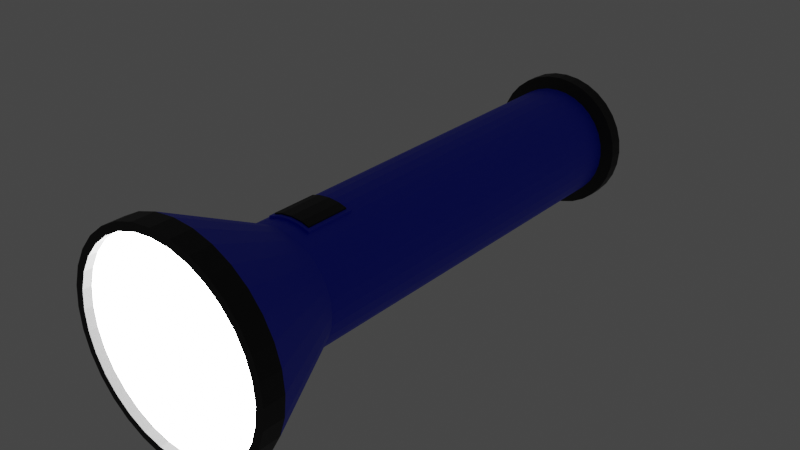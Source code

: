 # Source: Flashlight.blend  (saved by Blender 3.1.7; exported with 4.5.12 LTS)
import bpy
from mathutils import Matrix  # noqa: F401  (used for matrix-valued properties, if any)

bpy.ops.wm.read_factory_settings(use_empty=True)
scene = bpy.context.scene
scene.name = 'Scene'

# ---- collections
col_collection = bpy.data.collections.new('Collection'); scene.collection.children.link(col_collection)

# ---- materials (node trees are filled in below, after node groups)
mat_body = bpy.data.materials.new('Body')
mat_body.use_transparent_shadow = False
mat_button = bpy.data.materials.new('Button')
mat_button.use_transparent_shadow = False
mat_lamp = bpy.data.materials.new('Lamp')
mat_lamp.use_transparent_shadow = False
mat_border = bpy.data.materials.new('Border')
mat_border.use_transparent_shadow = False

# ---- material node trees
mat_body.use_nodes = True; mat_body.node_tree.nodes.clear()
_N = mat_body.node_tree.nodes; _L = mat_body.node_tree.links
n0 = _N.new('ShaderNodeBsdfPrincipled'); n0.name = 'Principled BSDF'; n0.location = (10, 300)
n0.distribution = 'GGX'
n0.subsurface_method = 'RANDOM_WALK_SKIN'
n0.inputs[0].default_value = (0.0, 0.02201, 0.8, 1.0)
n0.inputs[3].default_value = 1.45
n0.inputs[27].default_value = (0.0, 0.0, 0.0, 1.0)
n0.inputs[28].default_value = 1.0
n1 = _N.new('ShaderNodeOutputMaterial'); n1.name = 'Material Output'; n1.location = (300, 300)
_L.new(n0.outputs[0], n1.inputs[0])
n1.is_active_output = True
mat_button.use_nodes = True; mat_button.node_tree.nodes.clear()
_N = mat_button.node_tree.nodes; _L = mat_button.node_tree.links
n0 = _N.new('ShaderNodeBsdfPrincipled'); n0.name = 'Principled BSDF'; n0.location = (10, 300)
n0.distribution = 'GGX'
n0.subsurface_method = 'RANDOM_WALK_SKIN'
n0.inputs[0].default_value = (0.0, 0.0, 0.0, 1.0)
n0.inputs[3].default_value = 1.45
n0.inputs[27].default_value = (0.0, 0.0, 0.0, 1.0)
n0.inputs[28].default_value = 1.0
n1 = _N.new('ShaderNodeOutputMaterial'); n1.name = 'Material Output'; n1.location = (300, 300)
_L.new(n0.outputs[0], n1.inputs[0])
n1.is_active_output = True
mat_lamp.use_nodes = True; mat_lamp.node_tree.nodes.clear()
_N = mat_lamp.node_tree.nodes; _L = mat_lamp.node_tree.links
n0 = _N.new('ShaderNodeBsdfPrincipled'); n0.name = 'Principled BSDF'; n0.location = (10, 300)
n0.distribution = 'GGX'
n0.subsurface_method = 'RANDOM_WALK_SKIN'
n0.inputs[0].default_value = (1.0, 1.0, 1.0, 1.0)
n0.inputs[3].default_value = 1.45
n0.inputs[28].default_value = 32.2
n1 = _N.new('ShaderNodeOutputMaterial'); n1.name = 'Material Output'; n1.location = (300, 300)
_L.new(n0.outputs[0], n1.inputs[0])
n1.is_active_output = True
mat_border.use_nodes = True; mat_border.node_tree.nodes.clear()
_N = mat_border.node_tree.nodes; _L = mat_border.node_tree.links
n0 = _N.new('ShaderNodeBsdfPrincipled'); n0.name = 'Principled BSDF'; n0.location = (10, 300)
n0.distribution = 'GGX'
n0.subsurface_method = 'RANDOM_WALK_SKIN'
n0.inputs[0].default_value = (0.0, 0.0, 0.0, 1.0)
n0.inputs[3].default_value = 1.45
n0.inputs[27].default_value = (0.0, 0.0, 0.0, 1.0)
n0.inputs[28].default_value = 1.0
n1 = _N.new('ShaderNodeOutputMaterial'); n1.name = 'Material Output'; n1.location = (300, 300)
_L.new(n0.outputs[0], n1.inputs[0])
n1.is_active_output = True

# ---- world
world_world = bpy.data.worlds.new('World'); scene.world = world_world
world_world.use_nodes = True; world_world.node_tree.nodes.clear()
_N = world_world.node_tree.nodes; _L = world_world.node_tree.links
n0 = _N.new('ShaderNodeOutputWorld'); n0.name = 'World Output'; n0.location = (300, 300)
n1 = _N.new('ShaderNodeBackground'); n1.name = 'Background'; n1.location = (10, 300)
n1.inputs[0].default_value = (0.05088, 0.05088, 0.05088, 1.0)
_L.new(n1.outputs[0], n0.inputs[0])
n0.is_active_output = True
world_world.color = (0.05088, 0.05088, 0.05088)
world_world.use_sun_shadow = False
world_world.sun_shadow_jitter_overblur = 0.0

# ---- meshes
me_cylinder = bpy.data.meshes.new('Cylinder')
me_cylinder.from_pydata([(2.794e-09, 0.8, 2.812), (0.1561, 0.7846, -2.812), (0.1561, 0.7846, 2.812), (0.3061, 0.7391, -2.812), (0.3061, 0.7391, 2.812), (0.4445, 0.6652, 2.812), (0.5657, 0.5657, 2.812), (0.6652, 0.4445, 2.812), (0.7391, 0.3061, -2.812), (0.7391, 0.3061, 2.812), (0.7846, 0.1561, 2.812), (0.8, 3.957e-08, 2.812), (0.7846, -0.1561, 2.812), (0.7391, -0.3061, -2.812), (0.7391, -0.3061, 2.812), (0.6652, -0.4445, -2.812), (0.6652, -0.4445, 2.812), (0.5657, -0.5657, -2.812), (0.5657, -0.5657, 2.812), (0.4445, -0.6652, -2.812), (0.4445, -0.6652, 2.812), (0.3061, -0.7391, -2.812), (0.3061, -0.7391, 2.812), (0.1561, -0.7846, -2.812), (0.1561, -0.7846, 2.812), (-6.714e-08, -0.8, 2.812), (-0.1561, -0.7846, -2.812), (-0.1561, -0.7846, 2.812), (-0.3061, -0.7391, 2.812), (-0.4445, -0.6652, 2.812), (-0.5657, -0.5657, -2.812), (-0.5657, -0.5657, 2.812), (-0.6652, -0.4445, -2.812), (-0.6652, -0.4445, 2.812), (-0.7391, -0.3061, -2.812), (-0.7391, -0.3061, 2.812), (-0.7846, -0.1561, -2.812), (-0.7846, -0.1561, 2.812), (-0.8, -7.32e-08, -2.812), (-0.8, 8.408e-08, 2.812), (-0.7846, 0.1561, -2.812), (-0.7846, 0.1561, 2.812), (-0.7391, 0.3061, -2.812), (-0.7391, 0.3061, 2.812), (-0.6652, 0.4445, -2.812), (-0.6652, 0.4445, 2.812), (-0.5657, 0.5657, 2.812), (-0.4445, 0.6652, 2.812), (-0.3061, 0.7391, -2.812), (-0.3061, 0.7391, 2.812), (-0.1561, 0.7846, 2.812), (-2.608e-09, 0.8, -2.812), (0.4445, 0.6652, -2.812), (0.5657, 0.5657, -2.812), (0.6652, 0.4445, -2.812), (0.7846, 0.1561, -2.812), (0.8, -1.177e-07, -2.812), (0.7846, -0.1561, -2.812), (-7.255e-08, -0.8, -2.812), (-0.3061, -0.7391, -2.812), (-0.4445, -0.6652, -2.812), (-0.5657, 0.5657, -2.812), (-0.4445, 0.6652, -2.812), (-0.1561, 0.7846, -2.812), (4.898e-09, 0.9612, -2.872), (0.1875, 0.9428, -2.872), (0.3679, 0.8881, -2.872), (0.534, 0.7992, -2.872), (0.6797, 0.6797, -2.872), (0.7992, 0.534, -2.872), (0.8881, 0.3679, -2.872), (0.9428, 0.1875, -2.872), (0.9612, -1.225e-07, -2.872), (0.9428, -0.1875, -2.872), (0.8881, -0.3679, -2.872), (0.7992, -0.534, -2.872), (0.6797, -0.6797, -2.872), (0.534, -0.7992, -2.872), (0.3679, -0.8881, -2.872), (0.1875, -0.9428, -2.872), (-7.914e-08, -0.9612, -2.872), (-0.1875, -0.9428, -2.872), (-0.3679, -0.8881, -2.872), (-0.534, -0.7992, -2.872), (-0.6797, -0.6797, -2.872), (-0.7992, -0.534, -2.872), (-0.8881, -0.3679, -2.872), (-0.9428, -0.1875, -2.872), (-0.9612, -6.903e-08, -2.872), (-0.9428, 0.1875, -2.872), (-0.8881, 0.3679, -2.872), (-0.7992, 0.534, -2.872), (-0.6797, 0.6797, -2.872), (-0.534, 0.7992, -2.872), (-0.3679, 0.8881, -2.872), (-0.1875, 0.9428, -2.872), (-1.764e-08, 0.8452, -3.061), (0.1649, 0.8289, -3.061), (0.3234, 0.7808, -3.061), (0.4696, 0.7027, -3.061), (0.5976, 0.5976, -3.061), (0.7027, 0.4696, -3.061), (0.7808, 0.3234, -3.061), (0.8289, 0.1649, -3.061), (0.8452, -1.195e-07, -3.061), (0.8289, -0.1649, -3.061), (0.7808, -0.3234, -3.061), (0.7027, -0.4696, -3.061), (0.5976, -0.5976, -3.061), (0.4696, -0.7027, -3.061), (0.3234, -0.7808, -3.061), (0.1649, -0.8289, -3.061), (-6.691e-08, -0.8452, -3.061), (-0.1649, -0.8289, -3.061), (-0.3234, -0.7808, -3.061), (-0.4696, -0.7027, -3.061), (-0.5976, -0.5976, -3.061), (-0.7027, -0.4696, -3.061), (-0.7808, -0.3234, -3.061), (-0.8289, -0.1649, -3.061), (-0.8452, -6.816e-08, -3.061), (-0.8289, 0.1649, -3.061), (-0.7808, 0.3234, -3.061), (-0.7027, 0.4696, -3.061), (-0.5976, 0.5976, -3.061), (-0.4696, 0.7027, -3.061), (-0.3234, 0.7808, -3.061), (-0.1649, 0.8289, -3.061), (1.104e-08, 0.9612, -3.061), (0.1875, 0.9428, -3.061), (0.3679, 0.8881, -3.061), (0.534, 0.7992, -3.061), (0.6797, 0.6797, -3.061), (0.7992, 0.534, -3.061), (0.8881, 0.3679, -3.061), (0.9428, 0.1875, -3.061), (0.9612, -1.225e-07, -3.061), (0.9428, -0.1875, -3.061), (0.8881, -0.3679, -3.061), (0.7992, -0.534, -3.061), (0.6797, -0.6797, -3.061), (0.534, -0.7992, -3.061), (0.3679, -0.8881, -3.061), (0.1875, -0.9428, -3.061), (-7.3e-08, -0.9612, -3.061), (-0.1875, -0.9428, -3.061), (-0.3679, -0.8881, -3.061), (-0.534, -0.7992, -3.061), (-0.6797, -0.6797, -3.061), (-0.7992, -0.534, -3.061), (-0.8881, -0.3679, -3.061), (-0.9428, -0.1875, -3.061), (-0.9612, -6.903e-08, -3.061), (-0.9428, 0.1875, -3.061), (-0.8881, 0.3679, -3.061), (-0.7992, 0.534, -3.061), (-0.6797, 0.6797, -3.061), (-0.534, 0.7992, -3.061), (-0.3679, 0.8881, -3.061), (-0.1875, 0.9428, -3.061), (4.594e-09, 0.8452, -2.993), (0.1649, 0.8289, -2.993), (0.3234, 0.7808, -2.993), (0.4696, 0.7027, -2.993), (0.5976, 0.5976, -2.993), (0.7027, 0.4696, -2.993), (0.7808, 0.3234, -2.993), (0.8289, 0.1649, -2.993), (0.8452, -1.195e-07, -2.993), (0.8289, -0.1649, -2.993), (0.7808, -0.3234, -2.993), (0.7027, -0.4696, -2.993), (0.5976, -0.5976, -2.993), (0.4696, -0.7027, -2.993), (0.3234, -0.7808, -2.993), (0.1649, -0.8289, -2.993), (-4.468e-08, -0.8452, -2.993), (-0.1649, -0.8289, -2.993), (-0.3234, -0.7808, -2.993), (-0.4696, -0.7027, -2.993), (-0.5976, -0.5976, -2.993), (-0.7027, -0.4696, -2.993), (-0.7808, -0.3234, -2.993), (-0.8289, -0.1649, -2.993), (-0.8452, -6.816e-08, -2.993), (-0.8289, 0.1649, -2.993), (-0.7808, 0.3234, -2.993), (-0.7027, 0.4696, -2.993), (-0.5976, 0.5976, -2.993), (-0.4696, 0.7027, -2.993), (-0.3234, 0.7808, -2.993), (-0.1649, 0.8289, -2.993), (0.2836, 1.426, 4.18), (7.324e-08, 1.453, 4.18), (0.5562, 1.343, 4.18), (0.8075, 1.208, 4.18), (1.028, 1.028, 4.18), (1.208, 0.8075, 4.18), (1.343, 0.5562, 4.18), (1.426, 0.2836, 4.18), (1.453, 4.848e-08, 4.18), (1.426, -0.2836, 4.18), (1.343, -0.5562, 4.18), (1.208, -0.8075, 4.18), (1.028, -1.028, 4.18), (0.8075, -1.208, 4.18), (0.5562, -1.343, 4.18), (0.2836, -1.426, 4.18), (-5.382e-08, -1.453, 4.18), (-0.2836, -1.426, 4.18), (-0.5562, -1.343, 4.18), (-0.8075, -1.208, 4.18), (-1.028, -1.028, 4.18), (-1.208, -0.8075, 4.18), (-1.343, -0.5562, 4.18), (-1.426, -0.2836, 4.18), (-1.453, 1.293e-07, 4.18), (-1.426, 0.2836, 4.18), (-1.343, 0.5562, 4.18), (-1.208, 0.8075, 4.18), (-1.028, 1.028, 4.18), (-0.8075, 1.208, 4.18), (-0.5562, 1.343, 4.18), (-0.2836, 1.426, 4.18), (0.2626, 1.32, 4.476), (2.467e-08, 1.346, 4.476), (0.5152, 1.244, 4.476), (0.7479, 1.119, 4.476), (0.9519, 0.9519, 4.476), (1.119, 0.7479, 4.476), (1.244, 0.5152, 4.476), (1.32, 0.2626, 4.476), (1.346, 5.089e-08, 4.476), (1.32, -0.2626, 4.476), (1.244, -0.5152, 4.476), (1.119, -0.7479, 4.476), (0.9519, -0.9519, 4.476), (0.7479, -1.119, 4.476), (0.5152, -1.244, 4.476), (0.2626, -1.32, 4.476), (-5.465e-08, -1.346, 4.476), (-0.2626, -1.32, 4.476), (-0.5152, -1.244, 4.476), (-0.7479, -1.119, 4.476), (-0.9519, -0.9519, 4.476), (-1.119, -0.7479, 4.476), (-1.244, -0.5152, 4.476), (-1.32, -0.2626, 4.476), (-1.346, 1.293e-07, 4.476), (-1.32, 0.2626, 4.476), (-1.244, 0.5152, 4.476), (-1.119, 0.7479, 4.476), (-0.9519, 0.9519, 4.476), (-0.7479, 1.119, 4.476), (-0.5152, 1.244, 4.476), (-0.2626, 1.32, 4.476), (0.2836, 1.426, 4.476), (6.519e-08, 1.453, 4.476), (0.5562, 1.343, 4.476), (0.8075, 1.208, 4.476), (1.028, 1.028, 4.476), (1.208, 0.8075, 4.476), (1.343, 0.5562, 4.476), (1.426, 0.2836, 4.476), (1.453, 4.848e-08, 4.476), (1.426, -0.2836, 4.476), (1.343, -0.5562, 4.476), (1.208, -0.8075, 4.476), (1.028, -1.028, 4.476), (0.8075, -1.208, 4.476), (0.5562, -1.343, 4.476), (0.2836, -1.426, 4.476), (-6.187e-08, -1.453, 4.476), (-0.2836, -1.426, 4.476), (-0.5562, -1.343, 4.476), (-0.8075, -1.208, 4.476), (-1.028, -1.028, 4.476), (-1.208, -0.8075, 4.476), (-1.343, -0.5562, 4.476), (-1.426, -0.2836, 4.476), (-1.453, 1.293e-07, 4.476), (-1.426, 0.2836, 4.476), (-1.343, 0.5562, 4.476), (-1.208, 0.8075, 4.476), (-1.028, 1.028, 4.476), (-0.8075, 1.208, 4.476), (-0.5562, 1.343, 4.476), (-0.2836, 1.426, 4.476), (0.2626, 1.32, 4.354), (-1.655e-08, 1.346, 4.354), (0.5152, 1.244, 4.354), (0.7479, 1.119, 4.354), (0.9519, 0.9519, 4.354), (1.119, 0.7479, 4.354), (1.244, 0.5152, 4.354), (1.32, 0.2626, 4.354), (1.346, 5.089e-08, 4.354), (1.32, -0.2626, 4.354), (1.244, -0.5152, 4.354), (1.119, -0.7479, 4.354), (0.9519, -0.9519, 4.354), (0.7479, -1.119, 4.354), (0.5152, -1.244, 4.354), (0.2626, -1.32, 4.354), (-9.587e-08, -1.346, 4.354), (-0.2626, -1.32, 4.354), (-0.5152, -1.244, 4.354), (-0.7479, -1.119, 4.354), (-0.9519, -0.9519, 4.354), (-1.119, -0.7479, 4.354), (-1.244, -0.5152, 4.354), (-1.32, -0.2626, 4.354), (-1.346, 1.293e-07, 4.354), (-1.32, 0.2626, 4.354), (-1.244, 0.5152, 4.354), (-1.119, 0.7479, 4.354), (-0.9519, 0.9519, 4.354), (-0.7479, 1.119, 4.354), (-0.5152, 1.244, 4.354), (-0.2626, 1.32, 4.354), (0.1561, 0.7846, 2.629), (0.1561, 0.7846, 1.928), (0.3061, 0.7391, 2.629), (0.3061, 0.7391, 1.928), (-0.3061, 0.7391, 2.629), (-0.3061, 0.7391, 1.928), (7.632e-10, 0.8, 1.928), (2.564e-09, 0.8, 2.629), (-0.1561, 0.7846, 2.629), (-0.1561, 0.7846, 1.928), (0.1561, 0.8192, 2.629), (0.1561, 0.8192, 1.928), (0.2627, 0.7868, 2.583), (0.2627, 0.7868, 1.973), (-0.2627, 0.7868, 2.583), (-0.2627, 0.7868, 1.973), (4.323e-09, 0.8345, 1.928), (6.124e-09, 0.8345, 2.629), (-0.1561, 0.8192, 2.583), (-0.1561, 0.8192, 1.928), (0.3061, 0.7737, 2.629), (0.3061, 0.7737, 1.928), (-0.3061, 0.7737, 2.629), (-0.3061, 0.7737, 1.928), (-0.1561, 0.8192, 1.973), (4.323e-09, 0.8345, 1.973), (-0.1561, 0.8192, 2.629), (6.124e-09, 0.8345, 2.583), (0.1561, 0.8192, 1.973), (0.1561, 0.8192, 2.583), (0.1561, 0.8375, 2.583), (0.1561, 0.8375, 1.973), (4.953e-09, 0.8529, 1.973), (6.754e-09, 0.8529, 2.583), (-0.1561, 0.8375, 2.583), (-0.1561, 0.8375, 1.973), (0.2627, 0.8052, 2.583), (0.2627, 0.8052, 1.973), (-0.2627, 0.8052, 2.583), (-0.2627, 0.8052, 1.973)], [], [(327, 0, 2, 320), (320, 2, 4, 322), (18, 16, 203, 204), (324, 49, 50, 328), (328, 50, 0, 327), (58, 26, 81, 80), (88, 89, 153, 152), (52, 53, 68, 67), (48, 63, 95, 94), (26, 59, 82, 81), (53, 54, 69, 68), (63, 51, 64, 95), (59, 60, 83, 82), (54, 8, 70, 69), (60, 30, 84, 83), (8, 55, 71, 70), (30, 32, 85, 84), (55, 56, 72, 71), (32, 34, 86, 85), (56, 57, 73, 72), (34, 36, 87, 86), (57, 13, 74, 73), (36, 38, 88, 87), (13, 15, 75, 74), (38, 40, 89, 88), (15, 17, 76, 75), (40, 42, 90, 89), (17, 19, 77, 76), (42, 44, 91, 90), (19, 21, 78, 77), (51, 1, 65, 64), (44, 61, 92, 91), (21, 23, 79, 78), (1, 3, 66, 65), (61, 62, 93, 92), (23, 58, 80, 79), (3, 52, 67, 66), (62, 48, 94, 93), (111, 112, 176, 175), (75, 76, 140, 139), (89, 90, 154, 153), (76, 77, 141, 140), (90, 91, 155, 154), (77, 78, 142, 141), (64, 65, 129, 128), (91, 92, 156, 155), (78, 79, 143, 142), (65, 66, 130, 129), (92, 93, 157, 156), (79, 80, 144, 143), (66, 67, 131, 130), (93, 94, 158, 157), (80, 81, 145, 144), (67, 68, 132, 131), (94, 95, 159, 158), (81, 82, 146, 145), (68, 69, 133, 132), (95, 64, 128, 159), (82, 83, 147, 146), (69, 70, 134, 133), (83, 84, 148, 147), (70, 71, 135, 134), (84, 85, 149, 148), (71, 72, 136, 135), (85, 86, 150, 149), (72, 73, 137, 136), (86, 87, 151, 150), (73, 74, 138, 137), (87, 88, 152, 151), (74, 75, 139, 138), (97, 96, 128, 129), (98, 97, 129, 130), (99, 98, 130, 131), (100, 99, 131, 132), (101, 100, 132, 133), (102, 101, 133, 134), (103, 102, 134, 135), (104, 103, 135, 136), (105, 104, 136, 137), (106, 105, 137, 138), (107, 106, 138, 139), (108, 107, 139, 140), (109, 108, 140, 141), (110, 109, 141, 142), (111, 110, 142, 143), (112, 111, 143, 144), (113, 112, 144, 145), (114, 113, 145, 146), (115, 114, 146, 147), (116, 115, 147, 148), (117, 116, 148, 149), (118, 117, 149, 150), (119, 118, 150, 151), (120, 119, 151, 152), (121, 120, 152, 153), (122, 121, 153, 154), (123, 122, 154, 155), (124, 123, 155, 156), (125, 124, 156, 157), (126, 125, 157, 158), (127, 126, 158, 159), (96, 127, 159, 128), (160, 161, 162, 163, 164, 165, 166, 167, 168, 169, 170, 171, 172, 173, 174, 175, 176, 177, 178, 179, 180, 181, 182, 183, 184, 185, 186, 187, 188, 189, 190, 191), (98, 99, 163, 162), (125, 126, 190, 189), (112, 113, 177, 176), (99, 100, 164, 163), (126, 127, 191, 190), (113, 114, 178, 177), (100, 101, 165, 164), (127, 96, 160, 191), (114, 115, 179, 178), (101, 102, 166, 165), (115, 116, 180, 179), (102, 103, 167, 166), (116, 117, 181, 180), (103, 104, 168, 167), (117, 118, 182, 181), (104, 105, 169, 168), (118, 119, 183, 182), (105, 106, 170, 169), (119, 120, 184, 183), (106, 107, 171, 170), (120, 121, 185, 184), (107, 108, 172, 171), (121, 122, 186, 185), (108, 109, 173, 172), (122, 123, 187, 186), (109, 110, 174, 173), (96, 97, 161, 160), (123, 124, 188, 187), (110, 111, 175, 174), (97, 98, 162, 161), (124, 125, 189, 188), (214, 213, 277, 278), (33, 31, 212, 213), (49, 47, 221, 222), (11, 10, 199, 200), (27, 25, 208, 209), (43, 41, 217, 218), (6, 5, 195, 196), (20, 18, 204, 205), (35, 33, 213, 214), (50, 49, 222, 223), (12, 11, 200, 201), (28, 27, 209, 210), (45, 43, 218, 219), (7, 6, 196, 197), (22, 20, 205, 206), (37, 35, 214, 215), (2, 0, 193, 192), (0, 50, 223, 193), (14, 12, 201, 202), (29, 28, 210, 211), (46, 45, 219, 220), (9, 7, 197, 198), (24, 22, 206, 207), (39, 37, 215, 216), (4, 2, 192, 194), (16, 14, 202, 203), (31, 29, 211, 212), (47, 46, 220, 221), (10, 9, 198, 199), (25, 24, 207, 208), (41, 39, 216, 217), (5, 4, 194, 195), (237, 236, 300, 301), (201, 200, 264, 265), (215, 214, 278, 279), (202, 201, 265, 266), (216, 215, 279, 280), (203, 202, 266, 267), (217, 216, 280, 281), (204, 203, 267, 268), (218, 217, 281, 282), (205, 204, 268, 269), (219, 218, 282, 283), (206, 205, 269, 270), (192, 193, 257, 256), (220, 219, 283, 284), (207, 206, 270, 271), (194, 192, 256, 258), (221, 220, 284, 285), (208, 207, 271, 272), (195, 194, 258, 259), (222, 221, 285, 286), (209, 208, 272, 273), (196, 195, 259, 260), (223, 222, 286, 287), (210, 209, 273, 274), (197, 196, 260, 261), (193, 223, 287, 257), (211, 210, 274, 275), (198, 197, 261, 262), (212, 211, 275, 276), (199, 198, 262, 263), (213, 212, 276, 277), (200, 199, 263, 264), (225, 224, 256, 257), (224, 226, 258, 256), (226, 227, 259, 258), (227, 228, 260, 259), (228, 229, 261, 260), (229, 230, 262, 261), (230, 231, 263, 262), (231, 232, 264, 263), (232, 233, 265, 264), (233, 234, 266, 265), (234, 235, 267, 266), (235, 236, 268, 267), (236, 237, 269, 268), (237, 238, 270, 269), (238, 239, 271, 270), (239, 240, 272, 271), (240, 241, 273, 272), (241, 242, 274, 273), (242, 243, 275, 274), (243, 244, 276, 275), (244, 245, 277, 276), (245, 246, 278, 277), (246, 247, 279, 278), (247, 248, 280, 279), (248, 249, 281, 280), (249, 250, 282, 281), (250, 251, 283, 282), (251, 252, 284, 283), (252, 253, 285, 284), (253, 254, 286, 285), (254, 255, 287, 286), (255, 225, 257, 287), (288, 289, 319, 318, 317, 316, 315, 314, 313, 312, 311, 310, 309, 308, 307, 306, 305, 304, 303, 302, 301, 300, 299, 298, 297, 296, 295, 294, 293, 292, 291, 290), (251, 250, 314, 315), (238, 237, 301, 302), (224, 225, 289, 288), (252, 251, 315, 316), (239, 238, 302, 303), (226, 224, 288, 290), (253, 252, 316, 317), (240, 239, 303, 304), (227, 226, 290, 291), (254, 253, 317, 318), (241, 240, 304, 305), (228, 227, 291, 292), (255, 254, 318, 319), (242, 241, 305, 306), (229, 228, 292, 293), (225, 255, 319, 289), (243, 242, 306, 307), (230, 229, 293, 294), (244, 243, 307, 308), (231, 230, 294, 295), (245, 244, 308, 309), (232, 231, 295, 296), (246, 245, 309, 310), (233, 232, 296, 297), (247, 246, 310, 311), (234, 233, 297, 298), (248, 247, 311, 312), (235, 234, 298, 299), (249, 248, 312, 313), (236, 235, 299, 300), (250, 249, 313, 314), (63, 329, 326, 51), (325, 324, 342, 343), (48, 325, 329, 63), (326, 329, 339, 336), (62, 47, 49, 324, 325, 48), (61, 46, 47, 62), (44, 45, 46, 61), (42, 43, 45, 44), (40, 41, 43, 42), (38, 39, 41, 40), (36, 37, 39, 38), (34, 35, 37, 36), (32, 33, 35, 34), (30, 31, 33, 32), (60, 29, 31, 30), (59, 28, 29, 60), (26, 27, 28, 59), (58, 25, 27, 26), (23, 24, 25, 58), (21, 22, 24, 23), (19, 20, 22, 21), (17, 18, 20, 19), (15, 16, 18, 17), (13, 14, 16, 15), (57, 12, 14, 13), (56, 11, 12, 57), (55, 10, 11, 56), (8, 9, 10, 55), (54, 7, 9, 8), (53, 6, 7, 54), (52, 5, 6, 53), (323, 322, 4, 5, 52, 3), (1, 321, 323, 3), (320, 322, 340, 330), (51, 326, 321, 1), (324, 328, 346, 342), (338, 347, 353, 354), (333, 348, 351, 357), (347, 349, 350, 353), (345, 344, 355, 352), (322, 323, 341, 340), (321, 326, 336, 331), (328, 327, 337, 346), (327, 320, 330, 337), (329, 325, 343, 339), (323, 321, 331, 341), (333, 332, 340, 341), (334, 335, 343, 342), (344, 345, 336, 339), (347, 338, 346, 337), (335, 344, 339, 343), (338, 334, 342, 346), (348, 333, 341, 331), (332, 349, 330, 340), (345, 348, 331, 336), (349, 347, 337, 330), (355, 354, 353, 352), (359, 358, 354, 355), (351, 350, 356, 357), (352, 353, 350, 351), (332, 333, 357, 356), (349, 332, 356, 350), (344, 335, 359, 355), (335, 334, 358, 359), (348, 345, 352, 351), (334, 338, 354, 358)])
me_cylinder.polygons.foreach_set('material_index', [0, 0, 0, 0, 0, 3, 3, 3, 3, 3, 3, 3, 3, 3, 3, 3, 3, 3, 3, 3, 3, 3, 3, 3, 3, 3, 3, 3, 3, 3, 3, 3, 3, 3, 3, 3, 3, 3, 3, 3, 3, 3, 3, 3, 3, 3, 3, 3, 3, 3, 3, 3, 3, 3, 3, 3, 3, 3, 3, 3, 3, 3, 3, 3, 3, 3, 3, 3, 3, 3, 3, 3, 3, 3, 3, 3, 3, 3, 3, 3, 3, 3, 3, 3, 3, 3, 3, 3, 3, 3, 3, 3, 3, 3, 3, 3, 3, 3, 3, 3, 3, 3, 0, 3, 3, 3, 3, 3, 3, 3, 3, 3, 3, 3, 3, 3, 3, 3, 3, 3, 3, 3, 3, 3, 3, 3, 3, 3, 3, 3, 3, 3, 3, 3, 3, 0, 0, 0, 0, 0, 0, 0, 0, 0, 0, 0, 0, 0, 0, 0, 0, 0, 0, 0, 0, 0, 0, 0, 0, 0, 0, 0, 0, 0, 0, 0, 3, 3, 3, 3, 3, 3, 3, 3, 3, 3, 3, 3, 3, 3, 3, 3, 3, 3, 3, 3, 3, 3, 3, 3, 3, 3, 3, 3, 3, 3, 3, 3, 3, 3, 3, 3, 3, 3, 3, 3, 3, 3, 3, 3, 3, 3, 3, 3, 3, 3, 3, 3, 3, 3, 3, 3, 3, 3, 3, 3, 3, 3, 3, 3, 2, 3, 3, 3, 3, 3, 3, 3, 3, 3, 3, 3, 3, 3, 3, 3, 3, 3, 3, 3, 3, 3, 3, 3, 3, 3, 3, 3, 3, 3, 3, 3, 0, 0, 0, 0, 0, 0, 0, 0, 0, 0, 0, 0, 0, 0, 0, 0, 0, 0, 0, 0, 0, 0, 0, 0, 0, 0, 0, 0, 0, 0, 0, 0, 0, 0, 0, 0, 1, 1, 1, 1, 0, 0, 0, 0, 0, 0, 0, 0, 0, 0, 0, 0, 0, 0, 0, 0, 1, 1, 1, 1, 1, 1, 1, 1, 1, 1])
_uv = me_cylinder.uv_layers.new(name='UVMap')
_uv.uv.foreach_set('vector', [1.0, 0.9787, 1.0, 1.0, 0.9688, 1.0, 0.9688, 0.9787, 0.9688, 0.9787, 0.9688, 1.0, 0.9375, 1.0, 0.9375, 0.9787, 0.625, 1.0, 0.6562, 1.0, 0.6562, 1.0, 0.625, 1.0, 0.0625, 0.9787, 0.0625, 1.0, 0.03125, 1.0, 0.03125, 0.9787, 0.03125, 0.9787, 0.03125, 1.0, 0.0, 1.0, 0.0, 0.9787, 0.5, 0.5, 0.4688, 0.5, 0.4688, 0.5, 0.5, 0.5, 0.25, 0.5, 0.2188, 0.5, 0.2188, 0.5, 0.25, 0.5, 0.9062, 0.5, 0.875, 0.5, 0.875, 0.5, 0.9062, 0.5, 0.0625, 0.5, 0.03125, 0.5, 0.03125, 0.5, 0.0625, 0.5, 0.4688, 0.5, 0.4375, 0.5, 0.4375, 0.5, 0.4688, 0.5, 0.875, 0.5, 0.8438, 0.5, 0.8438, 0.5, 0.875, 0.5, 0.03125, 0.5, 0.0, 0.5, 0.0, 0.5, 0.03125, 0.5, 0.4375, 0.5, 0.4062, 0.5, 0.4062, 0.5, 0.4375, 0.5, 0.8438, 0.5, 0.8125, 0.5, 0.8125, 0.5, 0.8438, 0.5, 0.4062, 0.5, 0.375, 0.5, 0.375, 0.5, 0.4062, 0.5, 0.8125, 0.5, 0.7812, 0.5, 0.7812, 0.5, 0.8125, 0.5, 0.375, 0.5, 0.3438, 0.5, 0.3438, 0.5, 0.375, 0.5, 0.7812, 0.5, 0.75, 0.5, 0.75, 0.5, 0.7812, 0.5, 0.3438, 0.5, 0.3125, 0.5, 0.3125, 0.5, 0.3438, 0.5, 0.75, 0.5, 0.7188, 0.5, 0.7188, 0.5, 0.75, 0.5, 0.3125, 0.5, 0.2812, 0.5, 0.2812, 0.5, 0.3125, 0.5, 0.7188, 0.5, 0.6875, 0.5, 0.6875, 0.5, 0.7188, 0.5, 0.2812, 0.5, 0.25, 0.5, 0.25, 0.5, 0.2812, 0.5, 0.6875, 0.5, 0.6562, 0.5, 0.6562, 0.5, 0.6875, 0.5, 0.25, 0.5, 0.2188, 0.5, 0.2188, 0.5, 0.25, 0.5, 0.6562, 0.5, 0.625, 0.5, 0.625, 0.5, 0.6562, 0.5, 0.2188, 0.5, 0.1875, 0.5, 0.1875, 0.5, 0.2188, 0.5, 0.625, 0.5, 0.5938, 0.5, 0.5938, 0.5, 0.625, 0.5, 0.1875, 0.5, 0.1562, 0.5, 0.1562, 0.5, 0.1875, 0.5, 0.5938, 0.5, 0.5625, 0.5, 0.5625, 0.5, 0.5938, 0.5, 1.0, 0.5, 0.9688, 0.5, 0.9688, 0.5, 1.0, 0.5, 0.1562, 0.5, 0.125, 0.5, 0.125, 0.5, 0.1562, 0.5, 0.5625, 0.5, 0.5312, 0.5, 0.5312, 0.5, 0.5625, 0.5, 0.9688, 0.5, 0.9375, 0.5, 0.9375, 0.5, 0.9688, 0.5, 0.125, 0.5, 0.09375, 0.5, 0.09375, 0.5, 0.125, 0.5, 0.5312, 0.5, 0.5, 0.5, 0.5, 0.5, 0.5312, 0.5, 0.9375, 0.5, 0.9062, 0.5, 0.9062, 0.5, 0.9375, 0.5, 0.09375, 0.5, 0.0625, 0.5, 0.0625, 0.5, 0.09375, 0.5, 0.7912, 0.04303, 0.75, 0.03898, 0.75, 0.03898, 0.7912, 0.04303, 0.6562, 0.5, 0.625, 0.5, 0.625, 0.5, 0.6562, 0.5, 0.2188, 0.5, 0.1875, 0.5, 0.1875, 0.5, 0.2188, 0.5, 0.625, 0.5, 0.5938, 0.5, 0.5938, 0.5, 0.625, 0.5, 0.1875, 0.5, 0.1562, 0.5, 0.1562, 0.5, 0.1875, 0.5, 0.5938, 0.5, 0.5625, 0.5, 0.5625, 0.5, 0.5938, 0.5, 1.0, 0.5, 0.9688, 0.5, 0.9688, 0.5, 1.0, 0.5, 0.1562, 0.5, 0.125, 0.5, 0.125, 0.5, 0.1562, 0.5, 0.5625, 0.5, 0.5312, 0.5, 0.5312, 0.5, 0.5625, 0.5, 0.9688, 0.5, 0.9375, 0.5, 0.9375, 0.5, 0.9688, 0.5, 0.125, 0.5, 0.09375, 0.5, 0.09375, 0.5, 0.125, 0.5, 0.5312, 0.5, 0.5, 0.5, 0.5, 0.5, 0.5312, 0.5, 0.9375, 0.5, 0.9062, 0.5, 0.9062, 0.5, 0.9375, 0.5, 0.09375, 0.5, 0.0625, 0.5, 0.0625, 0.5, 0.09375, 0.5, 0.5, 0.5, 0.4688, 0.5, 0.4688, 0.5, 0.5, 0.5, 0.9062, 0.5, 0.875, 0.5, 0.875, 0.5, 0.9062, 0.5, 0.0625, 0.5, 0.03125, 0.5, 0.03125, 0.5, 0.0625, 0.5, 0.4688, 0.5, 0.4375, 0.5, 0.4375, 0.5, 0.4688, 0.5, 0.875, 0.5, 0.8438, 0.5, 0.8438, 0.5, 0.875, 0.5, 0.03125, 0.5, 0.0, 0.5, 0.0, 0.5, 0.03125, 0.5, 0.4375, 0.5, 0.4062, 0.5, 0.4062, 0.5, 0.4375, 0.5, 0.8438, 0.5, 0.8125, 0.5, 0.8125, 0.5, 0.8438, 0.5, 0.4062, 0.5, 0.375, 0.5, 0.375, 0.5, 0.4062, 0.5, 0.8125, 0.5, 0.7812, 0.5, 0.7812, 0.5, 0.8125, 0.5, 0.375, 0.5, 0.3438, 0.5, 0.3438, 0.5, 0.375, 0.5, 0.7812, 0.5, 0.75, 0.5, 0.75, 0.5, 0.7812, 0.5, 0.3438, 0.5, 0.3125, 0.5, 0.3125, 0.5, 0.3438, 0.5, 0.75, 0.5, 0.7188, 0.5, 0.7188, 0.5, 0.75, 0.5, 0.3125, 0.5, 0.2812, 0.5, 0.2812, 0.5, 0.3125, 0.5, 0.7188, 0.5, 0.6875, 0.5, 0.6875, 0.5, 0.7188, 0.5, 0.2812, 0.5, 0.25, 0.5, 0.25, 0.5, 0.2812, 0.5, 0.6875, 0.5, 0.6562, 0.5, 0.6562, 0.5, 0.6875, 0.5, 0.7912, 0.457, 0.75, 0.461, 0.75, 0.49, 0.7968, 0.4854, 0.8308, 0.445, 0.7912, 0.457, 0.7968, 0.4854, 0.8418, 0.4717, 0.8672, 0.4255, 0.8308, 0.445, 0.8418, 0.4717, 0.8833, 0.4496, 0.8992, 0.3992, 0.8672, 0.4255, 0.8833, 0.4496, 0.9197, 0.4197, 0.9255, 0.3672, 0.8992, 0.3992, 0.9197, 0.4197, 0.9496, 0.3833, 0.945, 0.3308, 0.9255, 0.3672, 0.9496, 0.3833, 0.9717, 0.3418, 0.957, 0.2912, 0.945, 0.3308, 0.9717, 0.3418, 0.9854, 0.2968, 0.961, 0.25, 0.957, 0.2912, 0.9854, 0.2968, 0.99, 0.25, 0.957, 0.2088, 0.961, 0.25, 0.99, 0.25, 0.9854, 0.2032, 0.945, 0.1692, 0.957, 0.2088, 0.9854, 0.2032, 0.9717, 0.1582, 0.9255, 0.1328, 0.945, 0.1692, 0.9717, 0.1582, 0.9496, 0.1167, 0.8992, 0.1008, 0.9255, 0.1328, 0.9496, 0.1167, 0.9197, 0.08029, 0.8672, 0.07454, 0.8992, 0.1008, 0.9197, 0.08029, 0.8833, 0.05045, 0.8308, 0.05504, 0.8672, 0.07454, 0.8833, 0.05045, 0.8418, 0.02827, 0.7912, 0.04303, 0.8308, 0.05504, 0.8418, 0.02827, 0.7968, 0.01461, 0.75, 0.03898, 0.7912, 0.04303, 0.7968, 0.01461, 0.75, 0.01, 0.7088, 0.04303, 0.75, 0.03898, 0.75, 0.01, 0.7032, 0.01461, 0.6692, 0.05504, 0.7088, 0.04303, 0.7032, 0.01461, 0.6582, 0.02827, 0.6328, 0.07454, 0.6692, 0.05504, 0.6582, 0.02827, 0.6167, 0.05045, 0.6008, 0.1008, 0.6328, 0.07454, 0.6167, 0.05045, 0.5803, 0.08029, 0.5745, 0.1328, 0.6008, 0.1008, 0.5803, 0.08029, 0.5504, 0.1167, 0.555, 0.1692, 0.5745, 0.1328, 0.5504, 0.1167, 0.5283, 0.1582, 0.543, 0.2088, 0.555, 0.1692, 0.5283, 0.1582, 0.5146, 0.2032, 0.539, 0.25, 0.543, 0.2088, 0.5146, 0.2032, 0.51, 0.25, 0.543, 0.2912, 0.539, 0.25, 0.51, 0.25, 0.5146, 0.2968, 0.555, 0.3308, 0.543, 0.2912, 0.5146, 0.2968, 0.5283, 0.3418, 0.5745, 0.3672, 0.555, 0.3308, 0.5283, 0.3418, 0.5504, 0.3833, 0.6008, 0.3992, 0.5745, 0.3672, 0.5504, 0.3833, 0.5803, 0.4197, 0.6328, 0.4255, 0.6008, 0.3992, 0.5803, 0.4197, 0.6167, 0.4496, 0.6692, 0.445, 0.6328, 0.4255, 0.6167, 0.4496, 0.6582, 0.4717, 0.7088, 0.457, 0.6692, 0.445, 0.6582, 0.4717, 0.7032, 0.4854, 0.75, 0.461, 0.7088, 0.457, 0.7032, 0.4854, 0.75, 0.49, 0.75, 0.461, 0.7912, 0.457, 0.8308, 0.445, 0.8672, 0.4255, 0.8992, 0.3992, 0.9255, 0.3672, 0.945, 0.3308, 0.957, 0.2912, 0.961, 0.25, 0.957, 0.2088, 0.945, 0.1692, 0.9255, 0.1328, 0.8992, 0.1008, 0.8672, 0.07454, 0.8308, 0.05504, 0.7912, 0.04303, 0.75, 0.03898, 0.7088, 0.04303, 0.6692, 0.05504, 0.6328, 0.07454, 0.6008, 0.1008, 0.5745, 0.1328, 0.555, 0.1692, 0.543, 0.2088, 0.539, 0.25, 0.543, 0.2912, 0.555, 0.3308, 0.5745, 0.3672, 0.6008, 0.3992, 0.6328, 0.4255, 0.6692, 0.445, 0.7088, 0.457, 0.8308, 0.445, 0.8672, 0.4255, 0.8672, 0.4255, 0.8308, 0.445, 0.6328, 0.4255, 0.6692, 0.445, 0.6692, 0.445, 0.6328, 0.4255, 0.75, 0.03898, 0.7088, 0.04303, 0.7088, 0.04303, 0.75, 0.03898, 0.8672, 0.4255, 0.8992, 0.3992, 0.8992, 0.3992, 0.8672, 0.4255, 0.6692, 0.445, 0.7088, 0.457, 0.7088, 0.457, 0.6692, 0.445, 0.7088, 0.04303, 0.6692, 0.05504, 0.6692, 0.05504, 0.7088, 0.04303, 0.8992, 0.3992, 0.9255, 0.3672, 0.9255, 0.3672, 0.8992, 0.3992, 0.7088, 0.457, 0.75, 0.461, 0.75, 0.461, 0.7088, 0.457, 0.6692, 0.05504, 0.6328, 0.07454, 0.6328, 0.07454, 0.6692, 0.05504, 0.9255, 0.3672, 0.945, 0.3308, 0.945, 0.3308, 0.9255, 0.3672, 0.6328, 0.07454, 0.6008, 0.1008, 0.6008, 0.1008, 0.6328, 0.07454, 0.945, 0.3308, 0.957, 0.2912, 0.957, 0.2912, 0.945, 0.3308, 0.6008, 0.1008, 0.5745, 0.1328, 0.5745, 0.1328, 0.6008, 0.1008, 0.957, 0.2912, 0.961, 0.25, 0.961, 0.25, 0.957, 0.2912, 0.5745, 0.1328, 0.555, 0.1692, 0.555, 0.1692, 0.5745, 0.1328, 0.961, 0.25, 0.957, 0.2088, 0.957, 0.2088, 0.961, 0.25, 0.555, 0.1692, 0.543, 0.2088, 0.543, 0.2088, 0.555, 0.1692, 0.957, 0.2088, 0.945, 0.1692, 0.945, 0.1692, 0.957, 0.2088, 0.543, 0.2088, 0.539, 0.25, 0.539, 0.25, 0.543, 0.2088, 0.945, 0.1692, 0.9255, 0.1328, 0.9255, 0.1328, 0.945, 0.1692, 0.539, 0.25, 0.543, 0.2912, 0.543, 0.2912, 0.539, 0.25, 0.9255, 0.1328, 0.8992, 0.1008, 0.8992, 0.1008, 0.9255, 0.1328, 0.543, 0.2912, 0.555, 0.3308, 0.555, 0.3308, 0.543, 0.2912, 0.8992, 0.1008, 0.8672, 0.07454, 0.8672, 0.07454, 0.8992, 0.1008, 0.555, 0.3308, 0.5745, 0.3672, 0.5745, 0.3672, 0.555, 0.3308, 0.8672, 0.07454, 0.8308, 0.05504, 0.8308, 0.05504, 0.8672, 0.07454, 0.75, 0.461, 0.7912, 0.457, 0.7912, 0.457, 0.75, 0.461, 0.5745, 0.3672, 0.6008, 0.3992, 0.6008, 0.3992, 0.5745, 0.3672, 0.8308, 0.05504, 0.7912, 0.04303, 0.7912, 0.04303, 0.8308, 0.05504, 0.7912, 0.457, 0.8308, 0.445, 0.8308, 0.445, 0.7912, 0.457, 0.6008, 0.3992, 0.6328, 0.4255, 0.6328, 0.4255, 0.6008, 0.3992, 0.3125, 1.0, 0.3438, 1.0, 0.3438, 1.0, 0.3125, 1.0, 0.3438, 1.0, 0.375, 1.0, 0.375, 1.0, 0.3438, 1.0, 0.0625, 1.0, 0.09375, 1.0, 0.09375, 1.0, 0.0625, 1.0, 0.75, 1.0, 0.7812, 1.0, 0.7812, 1.0, 0.75, 1.0, 0.4688, 1.0, 0.5, 1.0, 0.5, 1.0, 0.4688, 1.0, 0.1875, 1.0, 0.2188, 1.0, 0.2188, 1.0, 0.1875, 1.0, 0.875, 1.0, 0.9062, 1.0, 0.9062, 1.0, 0.875, 1.0, 0.5938, 1.0, 0.625, 1.0, 0.625, 1.0, 0.5938, 1.0, 0.3125, 1.0, 0.3438, 1.0, 0.3438, 1.0, 0.3125, 1.0, 0.03125, 1.0, 0.0625, 1.0, 0.0625, 1.0, 0.03125, 1.0, 0.7188, 1.0, 0.75, 1.0, 0.75, 1.0, 0.7188, 1.0, 0.4375, 1.0, 0.4688, 1.0, 0.4688, 1.0, 0.4375, 1.0, 0.1562, 1.0, 0.1875, 1.0, 0.1875, 1.0, 0.1562, 1.0, 0.8438, 1.0, 0.875, 1.0, 0.875, 1.0, 0.8438, 1.0, 0.5625, 1.0, 0.5938, 1.0, 0.5938, 1.0, 0.5625, 1.0, 0.2812, 1.0, 0.3125, 1.0, 0.3125, 1.0, 0.2812, 1.0, 0.9688, 1.0, 1.0, 1.0, 1.0, 1.0, 0.9688, 1.0, 0.0, 1.0, 0.03125, 1.0, 0.03125, 1.0, 0.0, 1.0, 0.6875, 1.0, 0.7188, 1.0, 0.7188, 1.0, 0.6875, 1.0, 0.4062, 1.0, 0.4375, 1.0, 0.4375, 1.0, 0.4062, 1.0, 0.125, 1.0, 0.1562, 1.0, 0.1562, 1.0, 0.125, 1.0, 0.8125, 1.0, 0.8438, 1.0, 0.8438, 1.0, 0.8125, 1.0, 0.5312, 1.0, 0.5625, 1.0, 0.5625, 1.0, 0.5312, 1.0, 0.25, 1.0, 0.2812, 1.0, 0.2812, 1.0, 0.25, 1.0, 0.9375, 1.0, 0.9688, 1.0, 0.9688, 1.0, 0.9375, 1.0, 0.6562, 1.0, 0.6875, 1.0, 0.6875, 1.0, 0.6562, 1.0, 0.375, 1.0, 0.4062, 1.0, 0.4062, 1.0, 0.375, 1.0, 0.09375, 1.0, 0.125, 1.0, 0.125, 1.0, 0.09375, 1.0, 0.7812, 1.0, 0.8125, 1.0, 0.8125, 1.0, 0.7812, 1.0, 0.5, 1.0, 0.5312, 1.0, 0.5312, 1.0, 0.5, 1.0, 0.2188, 1.0, 0.25, 1.0, 0.25, 1.0, 0.2188, 1.0, 0.9062, 1.0, 0.9375, 1.0, 0.9375, 1.0, 0.9062, 1.0, 0.3735, 0.06516, 0.4072, 0.09281, 0.4072, 0.09281, 0.3735, 0.06516, 0.7188, 1.0, 0.75, 1.0, 0.75, 1.0, 0.7188, 1.0, 0.2812, 1.0, 0.3125, 1.0, 0.3125, 1.0, 0.2812, 1.0, 0.6875, 1.0, 0.7188, 1.0, 0.7188, 1.0, 0.6875, 1.0, 0.25, 1.0, 0.2812, 1.0, 0.2812, 1.0, 0.25, 1.0, 0.6562, 1.0, 0.6875, 1.0, 0.6875, 1.0, 0.6562, 1.0, 0.2188, 1.0, 0.25, 1.0, 0.25, 1.0, 0.2188, 1.0, 0.625, 1.0, 0.6562, 1.0, 0.6562, 1.0, 0.625, 1.0, 0.1875, 1.0, 0.2188, 1.0, 0.2188, 1.0, 0.1875, 1.0, 0.5938, 1.0, 0.625, 1.0, 0.625, 1.0, 0.5938, 1.0, 0.1562, 1.0, 0.1875, 1.0, 0.1875, 1.0, 0.1562, 1.0, 0.5625, 1.0, 0.5938, 1.0, 0.5938, 1.0, 0.5625, 1.0, 0.9688, 1.0, 1.0, 1.0, 1.0, 1.0, 0.9688, 1.0, 0.125, 1.0, 0.1562, 1.0, 0.1562, 1.0, 0.125, 1.0, 0.5312, 1.0, 0.5625, 1.0, 0.5625, 1.0, 0.5312, 1.0, 0.9375, 1.0, 0.9688, 1.0, 0.9688, 1.0, 0.9375, 1.0, 0.09375, 1.0, 0.125, 1.0, 0.125, 1.0, 0.09375, 1.0, 0.5, 1.0, 0.5312, 1.0, 0.5312, 1.0, 0.5, 1.0, 0.9062, 1.0, 0.9375, 1.0, 0.9375, 1.0, 0.9062, 1.0, 0.0625, 1.0, 0.09375, 1.0, 0.09375, 1.0, 0.0625, 1.0, 0.4688, 1.0, 0.5, 1.0, 0.5, 1.0, 0.4688, 1.0, 0.875, 1.0, 0.9062, 1.0, 0.9062, 1.0, 0.875, 1.0, 0.03125, 1.0, 0.0625, 1.0, 0.0625, 1.0, 0.03125, 1.0, 0.4375, 1.0, 0.4688, 1.0, 0.4688, 1.0, 0.4375, 1.0, 0.8438, 1.0, 0.875, 1.0, 0.875, 1.0, 0.8438, 1.0, 0.0, 1.0, 0.03125, 1.0, 0.03125, 1.0, 0.0, 1.0, 0.4062, 1.0, 0.4375, 1.0, 0.4375, 1.0, 0.4062, 1.0, 0.8125, 1.0, 0.8438, 1.0, 0.8438, 1.0, 0.8125, 1.0, 0.375, 1.0, 0.4062, 1.0, 0.4062, 1.0, 0.375, 1.0, 0.7812, 1.0, 0.8125, 1.0, 0.8125, 1.0, 0.7812, 1.0, 0.3438, 1.0, 0.375, 1.0, 0.375, 1.0, 0.3438, 1.0, 0.75, 1.0, 0.7812, 1.0, 0.7812, 1.0, 0.75, 1.0, 0.25, 0.4723, 0.2934, 0.468, 0.2968, 0.4854, 0.25, 0.49, 0.2934, 0.468, 0.3351, 0.4554, 0.3418, 0.4717, 0.2968, 0.4854, 0.3351, 0.4554, 0.3735, 0.4348, 0.3833, 0.4496, 0.3418, 0.4717, 0.3735, 0.4348, 0.4072, 0.4072, 0.4197, 0.4197, 0.3833, 0.4496, 0.4072, 0.4072, 0.4348, 0.3735, 0.4496, 0.3833, 0.4197, 0.4197, 0.4348, 0.3735, 0.4554, 0.3351, 0.4717, 0.3418, 0.4496, 0.3833, 0.4554, 0.3351, 0.468, 0.2934, 0.4854, 0.2968, 0.4717, 0.3418, 0.468, 0.2934, 0.4723, 0.25, 0.49, 0.25, 0.4854, 0.2968, 0.4723, 0.25, 0.468, 0.2066, 0.4854, 0.2032, 0.49, 0.25, 0.468, 0.2066, 0.4554, 0.1649, 0.4717, 0.1582, 0.4854, 0.2032, 0.4554, 0.1649, 0.4348, 0.1265, 0.4496, 0.1167, 0.4717, 0.1582, 0.4348, 0.1265, 0.4072, 0.09281, 0.4197, 0.08029, 0.4496, 0.1167, 0.4072, 0.09281, 0.3735, 0.06516, 0.3833, 0.05045, 0.4197, 0.08029, 0.3735, 0.06516, 0.3351, 0.04462, 0.3418, 0.02827, 0.3833, 0.05045, 0.3351, 0.04462, 0.2934, 0.03197, 0.2968, 0.01461, 0.3418, 0.02827, 0.2934, 0.03197, 0.25, 0.0277, 0.25, 0.01, 0.2968, 0.01461, 0.25, 0.0277, 0.2066, 0.03197, 0.2032, 0.01461, 0.25, 0.01, 0.2066, 0.03197, 0.1649, 0.04462, 0.1582, 0.02827, 0.2032, 0.01461, 0.1649, 0.04462, 0.1265, 0.06516, 0.1167, 0.05045, 0.1582, 0.02827, 0.1265, 0.06516, 0.09281, 0.09281, 0.08029, 0.08029, 0.1167, 0.05045, 0.09281, 0.09281, 0.06516, 0.1265, 0.05045, 0.1167, 0.08029, 0.08029, 0.06516, 0.1265, 0.04462, 0.1649, 0.02827, 0.1582, 0.05045, 0.1167, 0.04462, 0.1649, 0.03197, 0.2066, 0.01461, 0.2032, 0.02827, 0.1582, 0.03197, 0.2066, 0.0277, 0.25, 0.01, 0.25, 0.01461, 0.2032, 0.0277, 0.25, 0.03197, 0.2934, 0.01461, 0.2968, 0.01, 0.25, 0.03197, 0.2934, 0.04462, 0.3351, 0.02827, 0.3418, 0.01461, 0.2968, 0.04462, 0.3351, 0.06516, 0.3735, 0.05045, 0.3833, 0.02827, 0.3418, 0.06516, 0.3735, 0.09281, 0.4072, 0.08029, 0.4197, 0.05045, 0.3833, 0.09281, 0.4072, 0.1265, 0.4348, 0.1167, 0.4496, 0.08029, 0.4197, 0.1265, 0.4348, 0.1649, 0.4554, 0.1582, 0.4717, 0.1167, 0.4496, 0.1649, 0.4554, 0.2066, 0.468, 0.2032, 0.4854, 0.1582, 0.4717, 0.2066, 0.468, 0.25, 0.4723, 0.25, 0.49, 0.2032, 0.4854, 0.2934, 0.468, 0.25, 0.4723, 0.2066, 0.468, 0.1649, 0.4554, 0.1265, 0.4348, 0.09281, 0.4072, 0.06516, 0.3735, 0.04462, 0.3351, 0.03197, 0.2934, 0.0277, 0.25, 0.03197, 0.2066, 0.04462, 0.1649, 0.06516, 0.1265, 0.09281, 0.09281, 0.1265, 0.06516, 0.1649, 0.04462, 0.2066, 0.03197, 0.25, 0.0277, 0.2934, 0.03197, 0.3351, 0.04462, 0.3735, 0.06516, 0.4072, 0.09281, 0.4348, 0.1265, 0.4554, 0.1649, 0.468, 0.2066, 0.4723, 0.25, 0.468, 0.2934, 0.4554, 0.3351, 0.4348, 0.3735, 0.4072, 0.4072, 0.3735, 0.4348, 0.3351, 0.4554, 0.06516, 0.3735, 0.04462, 0.3351, 0.04462, 0.3351, 0.06516, 0.3735, 0.3351, 0.04462, 0.3735, 0.06516, 0.3735, 0.06516, 0.3351, 0.04462, 0.2934, 0.468, 0.25, 0.4723, 0.25, 0.4723, 0.2934, 0.468, 0.09281, 0.4072, 0.06516, 0.3735, 0.06516, 0.3735, 0.09281, 0.4072, 0.2934, 0.03197, 0.3351, 0.04462, 0.3351, 0.04462, 0.2934, 0.03197, 0.3351, 0.4554, 0.2934, 0.468, 0.2934, 0.468, 0.3351, 0.4554, 0.1265, 0.4348, 0.09281, 0.4072, 0.09281, 0.4072, 0.1265, 0.4348, 0.25, 0.0277, 0.2934, 0.03197, 0.2934, 0.03197, 0.25, 0.0277, 0.3735, 0.4348, 0.3351, 0.4554, 0.3351, 0.4554, 0.3735, 0.4348, 0.1649, 0.4554, 0.1265, 0.4348, 0.1265, 0.4348, 0.1649, 0.4554, 0.2066, 0.03197, 0.25, 0.0277, 0.25, 0.0277, 0.2066, 0.03197, 0.4072, 0.4072, 0.3735, 0.4348, 0.3735, 0.4348, 0.4072, 0.4072, 0.2066, 0.468, 0.1649, 0.4554, 0.1649, 0.4554, 0.2066, 0.468, 0.1649, 0.04462, 0.2066, 0.03197, 0.2066, 0.03197, 0.1649, 0.04462, 0.4348, 0.3735, 0.4072, 0.4072, 0.4072, 0.4072, 0.4348, 0.3735, 0.25, 0.4723, 0.2066, 0.468, 0.2066, 0.468, 0.25, 0.4723, 0.1265, 0.06516, 0.1649, 0.04462, 0.1649, 0.04462, 0.1265, 0.06516, 0.4554, 0.3351, 0.4348, 0.3735, 0.4348, 0.3735, 0.4554, 0.3351, 0.09281, 0.09281, 0.1265, 0.06516, 0.1265, 0.06516, 0.09281, 0.09281, 0.468, 0.2934, 0.4554, 0.3351, 0.4554, 0.3351, 0.468, 0.2934, 0.06516, 0.1265, 0.09281, 0.09281, 0.09281, 0.09281, 0.06516, 0.1265, 0.4723, 0.25, 0.468, 0.2934, 0.468, 0.2934, 0.4723, 0.25, 0.04462, 0.1649, 0.06516, 0.1265, 0.06516, 0.1265, 0.04462, 0.1649, 0.468, 0.2066, 0.4723, 0.25, 0.4723, 0.25, 0.468, 0.2066, 0.03197, 0.2066, 0.04462, 0.1649, 0.04462, 0.1649, 0.03197, 0.2066, 0.4554, 0.1649, 0.468, 0.2066, 0.468, 0.2066, 0.4554, 0.1649, 0.0277, 0.25, 0.03197, 0.2066, 0.03197, 0.2066, 0.0277, 0.25, 0.4348, 0.1265, 0.4554, 0.1649, 0.4554, 0.1649, 0.4348, 0.1265, 0.03197, 0.2934, 0.0277, 0.25, 0.0277, 0.25, 0.03197, 0.2934, 0.4072, 0.09281, 0.4348, 0.1265, 0.4348, 0.1265, 0.4072, 0.09281, 0.04462, 0.3351, 0.03197, 0.2934, 0.03197, 0.2934, 0.04462, 0.3351, 0.03125, 0.5, 0.03125, 0.812, 0.0, 0.812, 0.0, 0.5, 0.0625, 0.812, 0.0625, 0.9787, 0.0625, 0.9787, 0.0625, 0.812, 0.0625, 0.5, 0.0625, 0.812, 0.03125, 0.812, 0.03125, 0.5, 0.0, 0.812, 0.03125, 0.812, 0.03125, 0.812, 0.0, 0.812, 0.09375, 0.5, 0.09375, 1.0, 0.0625, 1.0, 0.0625, 0.9787, 0.0625, 0.812, 0.0625, 0.5, 0.125, 0.5, 0.125, 1.0, 0.09375, 1.0, 0.09375, 0.5, 0.1562, 0.5, 0.1562, 1.0, 0.125, 1.0, 0.125, 0.5, 0.1875, 0.5, 0.1875, 1.0, 0.1562, 1.0, 0.1562, 0.5, 0.2188, 0.5, 0.2188, 1.0, 0.1875, 1.0, 0.1875, 0.5, 0.25, 0.5, 0.25, 1.0, 0.2188, 1.0, 0.2188, 0.5, 0.2812, 0.5, 0.2812, 1.0, 0.25, 1.0, 0.25, 0.5, 0.3125, 0.5, 0.3125, 1.0, 0.2812, 1.0, 0.2812, 0.5, 0.3438, 0.5, 0.3438, 1.0, 0.3125, 1.0, 0.3125, 0.5, 0.375, 0.5, 0.375, 1.0, 0.3438, 1.0, 0.3438, 0.5, 0.4062, 0.5, 0.4062, 1.0, 0.375, 1.0, 0.375, 0.5, 0.4375, 0.5, 0.4375, 1.0, 0.4062, 1.0, 0.4062, 0.5, 0.4688, 0.5, 0.4688, 1.0, 0.4375, 1.0, 0.4375, 0.5, 0.5, 0.5, 0.5, 1.0, 0.4688, 1.0, 0.4688, 0.5, 0.5312, 0.5, 0.5312, 1.0, 0.5, 1.0, 0.5, 0.5, 0.5625, 0.5, 0.5625, 1.0, 0.5312, 1.0, 0.5312, 0.5, 0.5938, 0.5, 0.5938, 1.0, 0.5625, 1.0, 0.5625, 0.5, 0.625, 0.5, 0.625, 1.0, 0.5938, 1.0, 0.5938, 0.5, 0.6562, 0.5, 0.6562, 1.0, 0.625, 1.0, 0.625, 0.5, 0.6875, 0.5, 0.6875, 1.0, 0.6562, 1.0, 0.6562, 0.5, 0.7188, 0.5, 0.7188, 1.0, 0.6875, 1.0, 0.6875, 0.5, 0.75, 0.5, 0.75, 1.0, 0.7188, 1.0, 0.7188, 0.5, 0.7812, 0.5, 0.7812, 1.0, 0.75, 1.0, 0.75, 0.5, 0.8125, 0.5, 0.8125, 1.0, 0.7812, 1.0, 0.7812, 0.5, 0.8438, 0.5, 0.8438, 1.0, 0.8125, 1.0, 0.8125, 0.5, 0.875, 0.5, 0.875, 1.0, 0.8438, 1.0, 0.8438, 0.5, 0.9062, 0.5, 0.9062, 1.0, 0.875, 1.0, 0.875, 0.5, 0.9375, 0.812, 0.9375, 0.9787, 0.9375, 1.0, 0.9062, 1.0, 0.9062, 0.5, 0.9375, 0.5, 0.9688, 0.5, 0.9688, 0.812, 0.9375, 0.812, 0.9375, 0.5, 0.9688, 0.9787, 0.9375, 0.9787, 0.9375, 0.9787, 0.9688, 0.9787, 1.0, 0.5, 1.0, 0.812, 0.9688, 0.812, 0.9688, 0.5, 0.0625, 0.9787, 0.03125, 0.9787, 0.03125, 0.9787, 0.0625, 0.9787, 0.03125, 0.9679, 0.0, 0.9679, 0.0, 0.9679, 0.03125, 0.9679, 0.9466, 0.8228, 0.9688, 0.8228, 0.9688, 0.8228, 0.9466, 0.8228, 1.0, 0.9679, 0.9688, 0.9679, 0.9688, 0.9679, 1.0, 0.9679, 0.0, 0.8228, 0.03125, 0.8228, 0.03125, 0.8228, 0.0, 0.8228, 0.9375, 0.9787, 0.9375, 0.812, 0.9375, 0.812, 0.9375, 0.9787, 0.9688, 0.812, 1.0, 0.812, 1.0, 0.812, 0.9688, 0.812, 0.03125, 0.9787, 0.0, 0.9787, 0.0, 0.9787, 0.03125, 0.9787, 1.0, 0.9787, 0.9688, 0.9787, 0.9688, 0.9787, 1.0, 0.9787, 0.03125, 0.812, 0.0625, 0.812, 0.0625, 0.812, 0.03125, 0.812, 0.9375, 0.812, 0.9688, 0.812, 0.9688, 0.812, 0.9375, 0.812, 0.9466, 0.8228, 0.9466, 0.9679, 0.9375, 0.9787, 0.9375, 0.812, 0.05345, 0.9679, 0.05345, 0.8228, 0.0625, 0.812, 0.0625, 0.9787, 0.03125, 0.8228, 0.0, 0.8228, 0.0, 0.812, 0.03125, 0.812, 0.0, 0.9679, 0.03125, 0.9679, 0.03125, 0.9787, 0.0, 0.9787, 0.05345, 0.8228, 0.03125, 0.8228, 0.03125, 0.812, 0.0625, 0.812, 0.03125, 0.9679, 0.05345, 0.9679, 0.0625, 0.9787, 0.03125, 0.9787, 0.9688, 0.8228, 0.9466, 0.8228, 0.9375, 0.812, 0.9688, 0.812, 0.9466, 0.9679, 0.9688, 0.9679, 0.9688, 0.9787, 0.9375, 0.9787, 1.0, 0.8228, 0.9688, 0.8228, 0.9688, 0.812, 1.0, 0.812, 0.9688, 0.9679, 1.0, 0.9679, 1.0, 0.9787, 0.9688, 0.9787, 0.03125, 0.8228, 0.03125, 0.9679, 0.0, 0.9679, 0.0, 0.8228, 0.05345, 0.8228, 0.05345, 0.9679, 0.03125, 0.9679, 0.03125, 0.8228, 0.9688, 0.8228, 0.9688, 0.9679, 0.9466, 0.9679, 0.9466, 0.8228, 1.0, 0.8228, 1.0, 0.9679, 0.9688, 0.9679, 0.9688, 0.8228, 0.9466, 0.9679, 0.9466, 0.8228, 0.9466, 0.8228, 0.9466, 0.9679, 0.9688, 0.9679, 0.9466, 0.9679, 0.9466, 0.9679, 0.9688, 0.9679, 0.03125, 0.8228, 0.05345, 0.8228, 0.05345, 0.8228, 0.03125, 0.8228, 0.05345, 0.8228, 0.05345, 0.9679, 0.05345, 0.9679, 0.05345, 0.8228, 0.9688, 0.8228, 1.0, 0.8228, 1.0, 0.8228, 0.9688, 0.8228, 0.05345, 0.9679, 0.03125, 0.9679, 0.03125, 0.9679, 0.05345, 0.9679])
me_cylinder.materials.append(mat_body)
me_cylinder.materials.append(mat_button)
me_cylinder.materials.append(mat_lamp)
me_cylinder.materials.append(mat_border)
me_cylinder.use_remesh_fix_poles = True
me_cylinder.use_remesh_preserve_attributes = False
me_cylinder.update()

# ---- objects
ob_cylinder = bpy.data.objects.new('Cylinder', me_cylinder)

# ---- transforms, parenting, visibility, modifiers, constraints
ob_cylinder.location = (0.0, 0.0, 0.0)
ob_cylinder.rotation_euler = (1.571, -0.0, 0.0)

# ---- collection membership
col_collection.objects.link(ob_cylinder)

# ---- scene / render settings (as saved in the file)
scene.frame_start = 1; scene.frame_end = 250; scene.frame_set(1)
scene.render.engine = 'BLENDER_EEVEE_NEXT'
scene.cycles.sampling_pattern = 'TABULATED_SOBOL'
scene.cycles.use_light_tree = False
scene.view_settings.view_transform = 'Filmic'
bpy.context.view_layer.update()

# ---- added for rendering (the .blend has no active camera): camera
cam_auto = bpy.data.cameras.new('AutoCamera')
cam_auto.lens = 50.0
cam_auto.sensor_width = 36.0
cam_auto.clip_end = 1000.0
ob_auto_camera = bpy.data.objects.new('AutoCamera', cam_auto)
scene.collection.objects.link(ob_auto_camera)
ob_auto_camera.location = (7.94325, -10.2399, 6.3546)
ob_auto_camera.rotation_euler = (1.09748, -7.21219e-08, 0.694738)
scene.camera = ob_auto_camera
bpy.context.view_layer.update()
